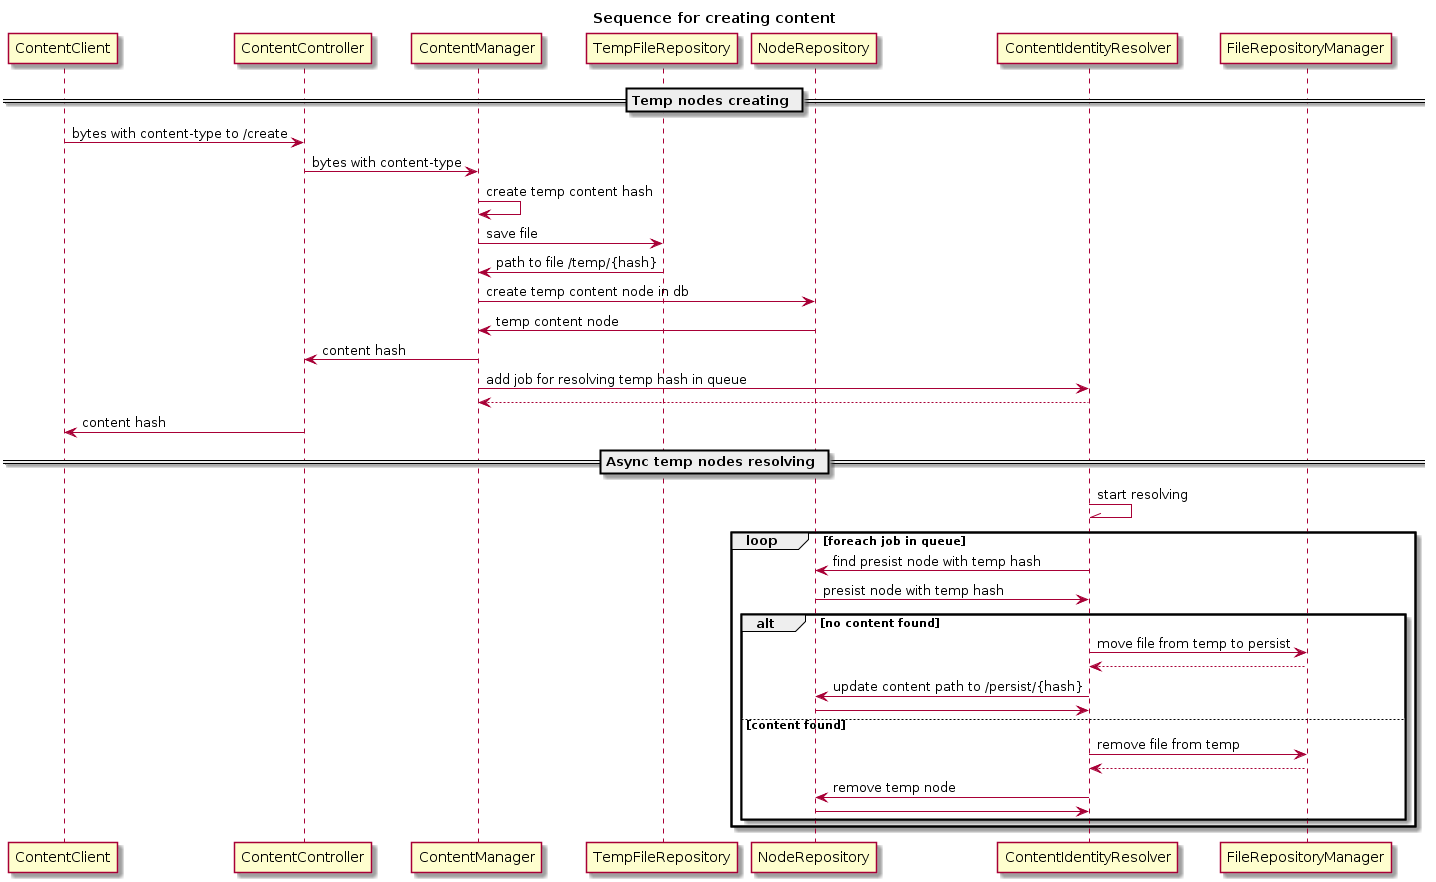

The diagram above was rendered by PlantUML. Its source (embedded in the PNG):
@startuml
title Sequence for creating content

== Temp nodes creating ==

ContentClient -> ContentController : bytes with content-type to /create
ContentController -> ContentManager : bytes with content-type
ContentManager -> ContentManager :  create temp content hash
ContentManager -> TempFileRepository : save file
TempFileRepository -> ContentManager : path to file /temp/{hash}
ContentManager -> NodeRepository : create temp content node in db
NodeRepository -> ContentManager : temp content node
ContentManager -> ContentController : content hash
ContentManager -> ContentIdentityResolver : add job for resolving temp hash in queue
ContentIdentityResolver --> ContentManager
ContentController -> ContentClient : content hash

== Async temp nodes resolving ==

ContentIdentityResolver -\\ ContentIdentityResolver : start resolving
loop foreach job in queue
ContentIdentityResolver -> NodeRepository : find presist node with temp hash
NodeRepository -> ContentIdentityResolver : presist node with temp hash
    alt no content found
        ContentIdentityResolver -> FileRepositoryManager : move file from temp to persist
        FileRepositoryManager --> ContentIdentityResolver
        ContentIdentityResolver -> NodeRepository : update content path to /persist/{hash}
        NodeRepository -> ContentIdentityResolver
    else content found
        ContentIdentityResolver -> FileRepositoryManager : remove file from temp
        FileRepositoryManager --> ContentIdentityResolver
        ContentIdentityResolver -> NodeRepository : remove temp node
        NodeRepository -> ContentIdentityResolver
    end
end
@enduml